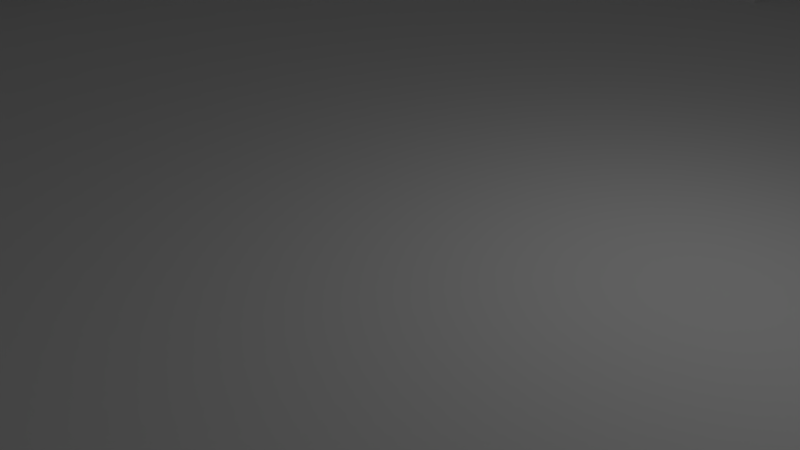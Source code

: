 # Source: blankRoom.blend  (saved by Blender 2.78.0; exported with 4.5.12 LTS)
import bpy
from mathutils import Matrix  # noqa: F401  (used for matrix-valued properties, if any)

bpy.ops.wm.read_factory_settings(use_empty=True)
scene = bpy.context.scene
scene.name = 'Scene'

# ---- collections
col_collection_1 = bpy.data.collections.new('Collection 1'); scene.collection.children.link(col_collection_1)

# ---- materials (node trees are filled in below, after node groups)
mat_material = bpy.data.materials.new('Material')
mat_material.alpha_threshold = 0.0
mat_material.use_transparent_shadow = False
mat_material.roughness = 0.5
mat_material.line_color = (0.0, 0.0, 0.0, 1.0)

# ---- material node trees

# ---- world
world_world = bpy.data.worlds.new('World'); scene.world = world_world
world_world.color = (0.05088, 0.05088, 0.05088)
world_world.use_sun_shadow = False
world_world.sun_shadow_jitter_overblur = 0.0
world_world.cycles.sampling_method = 'MANUAL'

# ---- cameras
cam_camera = bpy.data.cameras.new('Camera')
cam_camera.clip_end = 100.0
cam_camera.lens = 35.0
cam_camera.sensor_width = 32.0
cam_camera.sensor_height = 18.0
cam_camera.ortho_scale = 7.314
cam_camera.dof.focus_distance = 0.0
cam_camera.dof.aperture_fstop = 128.0

# ---- lights
light_lamp = bpy.data.lights.new('Lamp', 'POINT')
light_lamp.transmission_factor = 0.0
light_lamp.cutoff_distance = 30.0
light_lamp.energy = 100.0
light_lamp.shadow_buffer_clip_start = 1.001
light_lamp.shadow_soft_size = 0.1
light_lamp.shadow_maximum_resolution = 0.006
light_lamp.use_absolute_resolution = True

# ---- meshes
me_cube = bpy.data.meshes.new('Cube')
me_cube.from_pydata([(16.0, -8.583e-06, 0.8), (3.815e-06, 16.0, 0.8), (-7.868e-06, -16.0, 0.8), (-16.0, 3.099e-06, 0.8), (12.0, 12.0, 0.8), (12.0, 8.0, 0.8), (12.0, 4.0, 0.8), (12.0, -7.629e-06, 0.8), (12.0, -4.0, 0.8), (12.0, -8.0, 0.8), (12.0, -12.0, 0.8), (8.0, 12.0, 0.8), (8.0, 8.0, 0.8), (8.0, 4.0, 0.8), (8.0, -6.676e-06, 0.8), (8.0, -4.0, 0.8), (8.0, -8.0, 0.8), (8.0, -12.0, 0.8), (4.0, 12.0, 0.8), (4.0, 8.0, 0.8), (4.0, 4.0, 0.8), (4.0, -5.245e-06, 0.8), (4.0, -4.0, 0.8), (4.0, -8.0, 0.8), (4.0, -12.0, 0.8), (2.354e-06, 12.0, 0.8), (8.941e-07, 8.0, 0.8), (-5.662e-07, 4.0, 0.8), (-2.027e-06, -3.338e-06, 0.8), (-3.487e-06, -4.0, 0.8), (-4.947e-06, -8.0, 0.8), (-6.407e-06, -12.0, 0.8), (-4.0, 12.0, 0.8), (-4.0, 8.0, 0.8), (-4.0, 4.0, 0.8), (-4.0, -2.146e-06, 0.8), (-4.0, -4.0, 0.8), (-4.0, -8.0, 0.8), (-4.0, -12.0, 0.8), (-8.0, 12.0, 0.8), (-8.0, 8.0, 0.8), (-8.0, 4.0, 0.8), (-8.0, -2.384e-07, 0.8), (-8.0, -4.0, 0.8), (-8.0, -8.0, 0.8), (-8.0, -12.0, 0.8), (-12.0, 12.0, 0.8), (-12.0, 8.0, 0.8), (-12.0, 4.0, 0.8), (-12.0, 7.153e-07, 0.8), (-12.0, -4.0, 0.8), (-12.0, -8.0, 0.8), (-12.0, -12.0, 0.8), (16.0, 2.0, 0.8), (16.0, -2.0, 0.8), (2.0, 16.0, 0.8), (-2.0, 16.0, 0.8), (2.0, -16.0, 0.8), (-2.0, -16.0, 0.8), (-16.0, -2.0, 0.8), (-16.0, 2.0, 0.8), (12.0, -14.0, 0.8), (12.0, 14.0, 0.8), (12.0, 10.0, 0.8), (12.0, 6.0, 0.8), (12.0, 2.0, 0.8), (12.0, -2.0, 0.8), (12.0, -6.0, 0.8), (12.0, -10.0, 0.8), (8.0, -14.0, 0.8), (8.0, 14.0, 0.8), (8.0, 10.0, 0.8), (8.0, 6.0, 0.8), (8.0, 2.0, 0.8), (8.0, -2.0, 0.8), (8.0, -6.0, 0.8), (8.0, -10.0, 0.8), (4.0, -14.0, 0.8), (4.0, 14.0, 0.8), (4.0, 10.0, 0.8), (4.0, 6.0, 0.8), (4.0, 2.0, 0.8), (4.0, -2.0, 0.8), (4.0, -6.0, 0.8), (4.0, -10.0, 0.8), (-7.138e-06, -14.0, 0.8), (3.085e-06, 14.0, 0.8), (1.624e-06, 10.0, 0.8), (1.639e-07, 6.0, 0.8), (-1.296e-06, 2.0, 0.8), (-2.757e-06, -2.0, 0.8), (-4.217e-06, -6.0, 0.8), (-5.677e-06, -10.0, 0.8), (-4.0, -14.0, 0.8), (-4.0, 14.0, 0.8), (-4.0, 10.0, 0.8), (-4.0, 6.0, 0.8), (-4.0, 2.0, 0.8), (-4.0, -2.0, 0.8), (-4.0, -6.0, 0.8), (-4.0, -10.0, 0.8), (-8.0, -14.0, 0.8), (-8.0, 14.0, 0.8), (-8.0, 10.0, 0.8), (-8.0, 6.0, 0.8), (-8.0, 2.0, 0.8), (-8.0, -2.0, 0.8), (-8.0, -6.0, 0.8), (-8.0, -10.0, 0.8), (-12.0, -14.0, 0.8), (-12.0, 14.0, 0.8), (-12.0, 10.0, 0.8), (-12.0, 6.0, 0.8), (-12.0, 2.0, 0.8), (-12.0, -2.0, 0.8), (-12.0, -6.0, 0.8), (-12.0, -10.0, 0.8), (14.0, 12.0, 0.8), (14.0, 8.0, 0.8), (14.0, 4.0, 0.8), (14.0, -8.106e-06, 0.8), (14.0, -4.0, 0.8), (14.0, -8.0, 0.8), (14.0, -12.0, 0.8), (10.0, 12.0, 0.8), (10.0, 8.0, 0.8), (10.0, 4.0, 0.8), (10.0, -7.153e-06, 0.8), (10.0, -4.0, 0.8), (10.0, -8.0, 0.8), (10.0, -12.0, 0.8), (6.0, 12.0, 0.8), (6.0, 8.0, 0.8), (6.0, 4.0, 0.8), (6.0, -5.96e-06, 0.8), (6.0, -4.0, 0.8), (6.0, -8.0, 0.8), (6.0, -12.0, 0.8), (2.0, 12.0, 0.8), (2.0, 8.0, 0.8), (2.0, 4.0, 0.8), (2.0, -4.292e-06, 0.8), (2.0, -4.0, 0.8), (2.0, -8.0, 0.8), (2.0, -12.0, 0.8), (-2.0, 12.0, 0.8), (-2.0, 8.0, 0.8), (-2.0, 4.0, 0.8), (-2.0, -2.742e-06, 0.8), (-2.0, -4.0, 0.8), (-2.0, -8.0, 0.8), (-2.0, -12.0, 0.8), (-6.0, 12.0, 0.8), (-6.0, 8.0, 0.8), (-6.0, 4.0, 0.8), (-6.0, -1.192e-06, 0.8), (-6.0, -4.0, 0.8), (-6.0, -8.0, 0.8), (-6.0, -12.0, 0.8), (-10.0, 12.0, 0.8), (-10.0, 8.0, 0.8), (-10.0, 4.0, 0.8), (-10.0, 2.384e-07, 0.8), (-10.0, -4.0, 0.8), (-10.0, -8.0, 0.8), (-10.0, -12.0, 0.8), (-14.0, 12.0, 0.8), (-14.0, 8.0, 0.8), (-14.0, 4.0, 0.8), (-14.0, 1.907e-06, 0.8), (-14.0, -4.0, 0.8), (-14.0, -8.0, 0.8), (-14.0, -12.0, 0.8), (-14.0, -10.0, 0.8), (-14.0, -6.0, 0.8), (-14.0, -2.0, 0.8), (-14.0, 2.0, 0.8), (-14.0, 6.0, 0.8), (-14.0, 10.0, 0.8), (-14.0, 14.0, 0.8), (-10.0, -10.0, 0.8), (-10.0, -6.0, 0.8), (-10.0, -2.0, 0.8), (-10.0, 2.0, 0.8), (-10.0, 6.0, 0.8), (-10.0, 10.0, 0.8), (-10.0, 14.0, 0.8), (-6.0, -10.0, 0.8), (-6.0, -6.0, 0.8), (-6.0, -2.0, 0.8), (-6.0, 2.0, 0.8), (-6.0, 6.0, 0.8), (-6.0, 10.0, 0.8), (-6.0, 14.0, 0.8), (-2.0, -10.0, 0.8), (-2.0, -6.0, 0.8), (-2.0, -2.0, 0.8), (-2.0, 2.0, 0.8), (-2.0, 6.0, 0.8), (-2.0, 10.0, 0.8), (-2.0, 14.0, 0.8), (2.0, -10.0, 0.8), (2.0, -6.0, 0.8), (2.0, -2.0, 0.8), (2.0, 2.0, 0.8), (2.0, 6.0, 0.8), (2.0, 10.0, 0.8), (2.0, 14.0, 0.8), (6.0, -10.0, 0.8), (6.0, -6.0, 0.8), (6.0, -2.0, 0.8), (6.0, 2.0, 0.8), (6.0, 6.0, 0.8), (6.0, 10.0, 0.8), (6.0, 14.0, 0.8), (10.0, -10.0, 0.8), (10.0, -6.0, 0.8), (10.0, -2.0, 0.8), (10.0, 2.0, 0.8), (10.0, 6.0, 0.8), (10.0, 10.0, 0.8), (10.0, 14.0, 0.8), (14.0, -10.0, 0.8), (14.0, -6.0, 0.8), (14.0, -2.0, 0.8), (14.0, 2.0, 0.8), (14.0, 6.0, 0.8), (14.0, 10.0, 0.8), (14.0, 14.0, 0.8), (-10.0, -14.0, 0.8), (-6.0, -14.0, 0.8), (-2.0, -14.0, 0.8), (2.0, -14.0, 0.8), (6.0, -14.0, 0.8), (10.0, -14.0, 0.8), (14.0, -14.0, 0.8), (-14.0, -14.0, 0.8), (12.0, -14.0, 6.8), (8.0, -14.0, 6.8), (4.0, -14.0, 6.8), (-4.0, -14.0, 6.8), (-8.0, -14.0, 6.8), (-12.0, -14.0, 6.8), (14.0, 12.0, 6.8), (14.0, 8.0, 6.8), (14.0, 4.0, 6.8), (14.0, -4.0, 6.8), (14.0, -8.0, 6.8), (14.0, -12.0, 6.8), (12.0, 14.0, 6.8), (8.0, 14.0, 6.8), (4.0, 14.0, 6.8), (-4.0, 14.0, 6.8), (-8.0, 14.0, 6.8), (-12.0, 14.0, 6.8), (-14.0, 12.0, 6.8), (-14.0, 8.0, 6.8), (-14.0, 4.0, 6.8), (-14.0, -4.0, 6.8), (-14.0, -8.0, 6.8), (-14.0, -12.0, 6.8), (-14.0, -10.0, 6.8), (-14.0, -6.0, 6.8), (-14.0, -2.0, 6.8), (-14.0, 2.0, 6.8), (-14.0, 6.0, 6.8), (-14.0, 10.0, 6.8), (-14.0, 14.0, 6.8), (-10.0, 14.0, 6.8), (-6.0, 14.0, 6.8), (-2.0, 14.0, 6.8), (2.0, 14.0, 6.8), (6.0, 14.0, 6.8), (10.0, 14.0, 6.8), (14.0, -10.0, 6.8), (14.0, -6.0, 6.8), (14.0, -2.0, 6.8), (14.0, 2.0, 6.8), (14.0, 6.0, 6.8), (14.0, 10.0, 6.8), (14.0, 14.0, 6.8), (-10.0, -14.0, 6.8), (-6.0, -14.0, 6.8), (-2.0, -14.0, 6.8), (2.0, -14.0, 6.8), (6.0, -14.0, 6.8), (10.0, -14.0, 6.8), (14.0, -14.0, 6.8), (-14.0, -14.0, 6.8), (6.0, 14.0, 2.8), (8.0, 14.0, 2.8), (14.0, 12.0, 2.8), (14.0, 10.0, 2.8), (14.0, 8.0, 2.8), (14.0, 6.0, 2.8), (16.0, 2.0, 4.8), (14.0, 4.0, 2.8), (14.0, 2.0, 4.8), (4.0, 14.0, 2.8), (14.0, 14.0, 2.8), (12.0, 14.0, 2.8), (2.0, 16.0, 4.8), (2.0, 14.0, 4.8), (10.0, 14.0, 2.8), (16.0, -2.0, 4.8), (-14.0, 2.0, 2.8), (14.0, -4.0, 2.8), (14.0, -6.0, 2.8), (14.0, -8.0, 2.8), (14.0, -14.0, 2.8), (12.0, -14.0, 2.8), (2.0, -16.0, 4.8), (2.0, -14.0, 4.8), (4.0, -14.0, 2.8), (6.0, -14.0, 2.8), (8.0, -14.0, 2.8), (10.0, -14.0, 2.8), (14.0, -12.0, 2.8), (14.0, -10.0, 2.8), (-16.0, -2.0, 4.8), (-16.0, 2.0, 2.8), (-14.0, -4.0, 2.8), (-14.0, -6.0, 2.8), (-14.0, -8.0, 2.8), (-14.0, -10.0, 2.8), (-12.0, -14.0, 2.8), (-14.0, -14.0, 2.8), (-14.0, -12.0, 2.8), (-10.0, -14.0, 2.8), (-8.0, -14.0, 2.8), (-6.0, -14.0, 2.8), (-4.0, -14.0, 2.8), (-2.0, -14.0, 4.8), (-2.0, -16.0, 4.8), (-4.0, 14.0, 2.8), (-14.0, -2.0, 2.8), (-2.0, 16.0, 4.8), (-12.0, 14.0, 2.8), (-10.0, 14.0, 2.8), (-8.0, 14.0, 2.8), (-16.0, 2.0, 4.8), (-14.0, 4.0, 2.8), (-16.0, -2.0, 2.8), (-14.0, 6.0, 2.8), (-14.0, 8.0, 2.8), (-14.0, 10.0, 2.8), (-14.0, 12.0, 2.8), (-14.0, 14.0, 2.8), (-6.0, 14.0, 2.8), (8.0, 14.0, 4.8), (-14.0, -2.0, 4.8), (-14.0, -4.0, 4.8), (-14.0, -6.0, 4.8), (-2.0, -14.0, 2.8), (-8.0, 14.0, 4.8), (-14.0, -8.0, 4.8), (-14.0, -10.0, 4.8), (-14.0, -12.0, 4.8), (14.0, -8.0, 4.8), (12.0, -14.0, 4.8), (-14.0, 4.0, 4.8), (-14.0, 6.0, 4.8), (-14.0, 8.0, 4.8), (-14.0, 10.0, 4.8), (-10.0, -14.0, 4.8), (-14.0, 12.0, 4.8), (-14.0, 14.0, 4.8), (-6.0, -14.0, 4.8), (-2.0, -16.0, 2.8), (2.0, -14.0, 2.8), (6.0, -14.0, 4.8), (10.0, -14.0, 4.8), (14.0, -12.0, 4.8), (6.0, 14.0, 4.8), (14.0, 12.0, 4.8), (14.0, 10.0, 4.8), (14.0, 8.0, 4.8), (14.0, 6.0, 4.8), (14.0, 4.0, 4.8), (4.0, 14.0, 4.8), (14.0, 14.0, 4.8), (12.0, 14.0, 4.8), (10.0, 14.0, 4.8), (14.0, -2.0, 4.8), (14.0, -4.0, 4.8), (14.0, -6.0, 4.8), (14.0, -14.0, 4.8), (2.0, -16.0, 2.8), (4.0, -14.0, 4.8), (8.0, -14.0, 4.8), (14.0, -10.0, 4.8), (-12.0, -14.0, 4.8), (-14.0, -14.0, 4.8), (-8.0, -14.0, 4.8), (-4.0, -14.0, 4.8), (-4.0, 14.0, 4.8), (-2.0, 14.0, 4.8), (-12.0, 14.0, 4.8), (-10.0, 14.0, 4.8), (-14.0, 2.0, 4.8), (-6.0, 14.0, 4.8), (2.0, 14.0, 2.8), (2.0, 16.0, 2.8), (-2.0, 14.0, 2.8), (-2.0, 16.0, 2.8), (16.0, -2.0, 2.8), (14.0, -2.0, 2.8), (16.0, 2.0, 2.8), (14.0, 2.0, 2.8)], [], [(363, 365, 255, 266), (393, 364, 281, 241), (232, 85, 2, 57), (362, 363, 266, 256), (228, 62, 4, 117), (227, 63, 5, 118), (226, 64, 6, 119), (225, 65, 7, 120), (224, 66, 8, 121), (223, 67, 9, 122), (222, 68, 10, 123), (221, 70, 11, 124), (220, 71, 12, 125), (219, 72, 13, 126), (218, 73, 14, 127), (217, 74, 15, 128), (216, 75, 16, 129), (215, 76, 17, 130), (214, 78, 18, 131), (213, 79, 19, 132), (212, 80, 20, 133), (211, 81, 21, 134), (210, 82, 22, 135), (209, 83, 23, 136), (208, 84, 24, 137), (207, 86, 25, 138), (206, 87, 26, 139), (205, 88, 27, 140), (204, 89, 28, 141), (203, 90, 29, 142), (202, 91, 30, 143), (201, 92, 31, 144), (200, 94, 32, 145), (199, 95, 33, 146), (198, 96, 34, 147), (197, 97, 35, 148), (196, 98, 36, 149), (195, 99, 37, 150), (194, 100, 38, 151), (193, 102, 39, 152), (192, 103, 40, 153), (191, 104, 41, 154), (190, 105, 42, 155), (189, 106, 43, 156), (188, 107, 44, 157), (187, 108, 45, 158), (186, 110, 46, 159), (185, 111, 47, 160), (184, 112, 48, 161), (183, 113, 49, 162), (182, 114, 50, 163), (181, 115, 51, 164), (180, 116, 52, 165), (381, 380, 280, 249), (361, 362, 256, 265), (176, 60, 3, 169), (360, 361, 265, 257), (116, 173, 172, 52), (51, 171, 173, 116), (115, 174, 171, 51), (50, 170, 174, 115), (380, 374, 243, 280), (114, 175, 170, 50), (49, 169, 175, 114), (169, 3, 59, 175), (113, 176, 169, 49), (48, 168, 176, 113), (112, 177, 168, 48), (47, 167, 177, 112), (111, 178, 167, 47), (46, 166, 178, 111), (399, 360, 257, 264), (110, 179, 166, 46), (379, 373, 272, 251), (108, 180, 165, 45), (44, 164, 180, 108), (164, 51, 116, 180), (107, 181, 164, 44), (43, 163, 181, 107), (163, 50, 115, 181), (106, 182, 163, 43), (42, 162, 182, 106), (162, 49, 114, 182), (105, 183, 162, 42), (41, 161, 183, 105), (161, 48, 113, 183), (104, 184, 161, 41), (40, 160, 184, 104), (160, 47, 112, 184), (103, 185, 160, 40), (39, 159, 185, 103), (159, 46, 111, 185), (102, 186, 159, 39), (373, 349, 250, 272), (374, 375, 279, 243), (100, 187, 158, 38), (37, 157, 187, 100), (157, 44, 108, 187), (99, 188, 157, 37), (36, 156, 188, 99), (156, 43, 107, 188), (98, 189, 156, 36), (35, 155, 189, 98), (155, 42, 106, 189), (97, 190, 155, 35), (34, 154, 190, 97), (154, 41, 105, 190), (96, 191, 154, 34), (33, 153, 191, 96), (153, 40, 104, 191), (95, 192, 153, 33), (32, 152, 192, 95), (152, 39, 103, 192), (94, 193, 152, 32), (92, 194, 151, 31), (30, 150, 194, 92), (150, 37, 100, 194), (91, 195, 150, 30), (29, 149, 195, 91), (149, 36, 99, 195), (90, 196, 149, 29), (28, 148, 196, 90), (148, 35, 98, 196), (89, 197, 148, 28), (27, 147, 197, 89), (147, 34, 97, 197), (88, 198, 147, 27), (26, 146, 198, 88), (146, 33, 96, 198), (87, 199, 146, 26), (25, 145, 199, 87), (145, 32, 95, 199), (86, 200, 145, 25), (1, 56, 200, 86), (375, 376, 244, 279), (84, 201, 144, 24), (23, 143, 201, 84), (143, 30, 92, 201), (83, 202, 143, 23), (22, 142, 202, 83), (142, 29, 91, 202), (82, 203, 142, 22), (21, 141, 203, 82), (141, 28, 90, 203), (81, 204, 141, 21), (20, 140, 204, 81), (140, 27, 89, 204), (80, 205, 140, 20), (19, 139, 205, 80), (139, 26, 88, 205), (79, 206, 139, 19), (18, 138, 206, 79), (138, 25, 87, 206), (78, 207, 138, 18), (55, 1, 86, 207), (76, 208, 137, 17), (16, 136, 208, 76), (136, 23, 84, 208), (75, 209, 136, 16), (15, 135, 209, 75), (135, 22, 83, 209), (74, 210, 135, 15), (14, 134, 210, 74), (134, 21, 82, 210), (73, 211, 134, 14), (13, 133, 211, 73), (133, 20, 81, 211), (72, 212, 133, 13), (12, 132, 212, 72), (132, 19, 80, 212), (71, 213, 132, 12), (11, 131, 213, 71), (131, 18, 79, 213), (70, 214, 131, 11), (395, 396, 270, 252), (351, 350, 263, 258), (68, 215, 130, 10), (9, 129, 215, 68), (129, 16, 76, 215), (67, 216, 129, 9), (8, 128, 216, 67), (128, 15, 75, 216), (66, 217, 128, 8), (7, 127, 217, 66), (127, 14, 74, 217), (65, 218, 127, 7), (6, 126, 218, 65), (126, 13, 73, 218), (64, 219, 126, 6), (5, 125, 219, 64), (125, 12, 72, 219), (63, 220, 125, 5), (4, 124, 220, 63), (124, 11, 71, 220), (62, 221, 124, 4), (376, 377, 278, 244), (377, 378, 245, 278), (352, 351, 258, 262), (122, 9, 68, 222), (355, 352, 262, 259), (121, 8, 67, 223), (397, 398, 268, 254), (0, 120, 224, 54), (120, 7, 66, 224), (53, 225, 120, 0), (378, 297, 277, 245), (119, 6, 65, 225), (398, 354, 253, 268), (356, 355, 259, 261), (118, 5, 64, 226), (357, 356, 261, 260), (117, 4, 63, 227), (383, 384, 246, 276), (45, 165, 229, 101), (165, 52, 109, 229), (391, 392, 288, 242), (38, 158, 230, 93), (158, 45, 101, 230), (85, 231, 58, 2), (31, 151, 231, 85), (151, 38, 93, 231), (24, 144, 232, 77), (144, 31, 85, 232), (392, 357, 260, 288), (17, 137, 233, 69), (137, 24, 77, 233), (384, 385, 275, 246), (10, 130, 234, 61), (130, 17, 69, 234), (385, 358, 247, 275), (123, 10, 61, 235), (52, 172, 236, 109), (386, 359, 237, 287), (364, 391, 242, 281), (365, 366, 267, 255), (394, 367, 282, 240), (367, 393, 241, 282), (366, 397, 254, 267), (332, 394, 240, 283), (400, 395, 252, 269), (354, 400, 269, 253), (388, 312, 284, 239), (319, 340, 399, 350), (302, 379, 251, 271), (389, 370, 285, 238), (370, 388, 239, 285), (382, 381, 249, 273), (359, 371, 286, 237), (349, 382, 273, 250), (371, 389, 238, 286), (390, 372, 248, 274), (358, 390, 274, 247), (372, 386, 287, 248), (70, 221, 303, 290), (221, 62, 300, 303), (306, 384, 383, 406), (55, 207, 401, 402), (225, 53, 407, 408), (226, 119, 296, 294), (118, 226, 294, 293), (227, 118, 293, 292), (117, 227, 292, 291), (214, 70, 290, 289), (78, 214, 289, 298), (228, 117, 291, 299), (62, 228, 299, 300), (123, 235, 309, 317), (122, 222, 318, 308), (222, 123, 317, 318), (234, 69, 315, 316), (61, 234, 316, 310), (233, 77, 313, 314), (69, 233, 314, 315), (77, 232, 369, 313), (232, 57, 387, 369), (235, 61, 310, 309), (223, 122, 308, 307), (121, 223, 307, 306), (297, 378, 296, 408), (54, 224, 406, 405), (341, 360, 399, 305), (58, 231, 353, 368), (230, 101, 329, 330), (93, 230, 330, 331), (229, 109, 325, 328), (236, 172, 327, 326), (109, 236, 326, 325), (172, 173, 324, 327), (173, 171, 323, 324), (171, 174, 322, 323), (174, 170, 321, 322), (396, 395, 334, 403), (175, 59, 342, 335), (101, 229, 328, 329), (102, 193, 348, 339), (193, 94, 334, 348), (179, 110, 337, 347), (166, 179, 347, 346), (186, 102, 339, 338), (110, 186, 338, 337), (200, 56, 404, 403), (298, 379, 302, 401), (350, 351, 321, 335), (60, 176, 305, 320), (168, 177, 343, 341), (177, 167, 344, 343), (167, 178, 345, 344), (178, 166, 346, 345), (350, 399, 264, 263), (311, 333, 332, 312), (332, 283, 284, 312), (302, 396, 336, 301), (302, 271, 270, 396), (295, 304, 383, 297), (297, 383, 276, 277), (320, 305, 399, 340), (369, 387, 311, 312), (368, 353, 332, 333), (313, 369, 312, 388), (317, 309, 386, 372), (308, 318, 390, 358), (318, 317, 372, 390), (316, 315, 389, 371), (290, 303, 382, 349), (310, 316, 371, 359), (303, 300, 381, 382), (314, 313, 388, 370), (315, 314, 370, 389), (402, 401, 302, 301), (331, 394, 332, 353), (339, 348, 400, 354), (348, 334, 395, 400), (353, 231, 93, 331), (347, 337, 397, 366), (330, 329, 393, 367), (331, 330, 367, 394), (346, 347, 366, 365), (328, 325, 391, 364), (309, 310, 359, 386), (307, 308, 358, 385), (306, 307, 385, 384), (326, 327, 357, 392), (325, 326, 392, 391), (406, 224, 121, 306), (327, 324, 356, 357), (324, 323, 355, 356), (338, 339, 354, 398), (405, 406, 383, 304), (337, 338, 398, 397), (323, 322, 352, 355), (322, 321, 351, 352), (294, 296, 378, 377), (293, 294, 377, 376), (335, 321, 170, 175), (401, 207, 78, 298), (292, 293, 376, 375), (291, 292, 375, 374), (289, 290, 349, 373), (298, 289, 373, 379), (335, 342, 319, 350), (299, 291, 374, 380), (341, 343, 361, 360), (343, 344, 362, 361), (300, 299, 380, 381), (344, 345, 363, 362), (329, 328, 364, 393), (345, 346, 365, 363), (305, 176, 168, 341), (403, 404, 336, 396), (403, 334, 94, 200), (408, 296, 119, 225), (408, 407, 295, 297)])
me_cube.materials.append(mat_material)
me_cube.use_remesh_preserve_volume = False
me_cube.use_remesh_preserve_attributes = False
me_cube.use_mirror_vertex_groups = False
me_cube.update()

# ---- objects
ob_cube = bpy.data.objects.new('Cube', me_cube)
ob_lamp = bpy.data.objects.new('Lamp', light_lamp)
ob_camera = bpy.data.objects.new('Camera', cam_camera)

# ---- transforms, parenting, visibility, modifiers, constraints
ob_cube.location = (0.0, 0.0, 0.0)
ob_cube.lock_rotations_4d = False
ob_cube.empty_display_type = 'ARROWS'
ob_cube.lineart.crease_threshold = 0.0
ob_lamp.location = (4.076, 1.005, 5.904)
ob_lamp.rotation_euler = (0.6503, 0.05522, 1.866)
ob_lamp.lock_rotations_4d = False
ob_lamp.empty_display_type = 'ARROWS'
ob_lamp.color = (0.0, 0.0, 0.0, 0.0)
ob_lamp.lineart.crease_threshold = 0.0
ob_camera.location = (7.481, -6.508, 5.344)
ob_camera.rotation_euler = (1.109, 0.0, 0.8149)
ob_camera.lock_rotations_4d = False
ob_camera.empty_display_type = 'ARROWS'
ob_camera.color = (0.0, 0.0, 0.0, 0.0)
ob_camera.display_type = 'WIRE'
ob_camera.lineart.crease_threshold = 0.0

# ---- collection membership
col_collection_1.objects.link(ob_cube)
col_collection_1.objects.link(ob_lamp)
col_collection_1.objects.link(ob_camera)

# ---- scene / render settings (as saved in the file)
scene.camera = ob_camera
scene.frame_start = 1; scene.frame_end = 250; scene.frame_set(1)
scene.render.engine = 'BLENDER_EEVEE_NEXT'
scene.render.resolution_percentage = 50
scene.render.dither_intensity = 0.0
scene.cycles.use_denoising = False
scene.cycles.samples = 128
scene.cycles.sampling_pattern = 'TABULATED_SOBOL'
scene.cycles.light_sampling_threshold = 0.0
scene.cycles.use_adaptive_sampling = False
scene.cycles.use_light_tree = False
scene.cycles.blur_glossy = 0.0
scene.cycles.sample_clamp_indirect = 0.0
scene.view_settings.view_transform = 'Standard'
bpy.context.view_layer.update()
